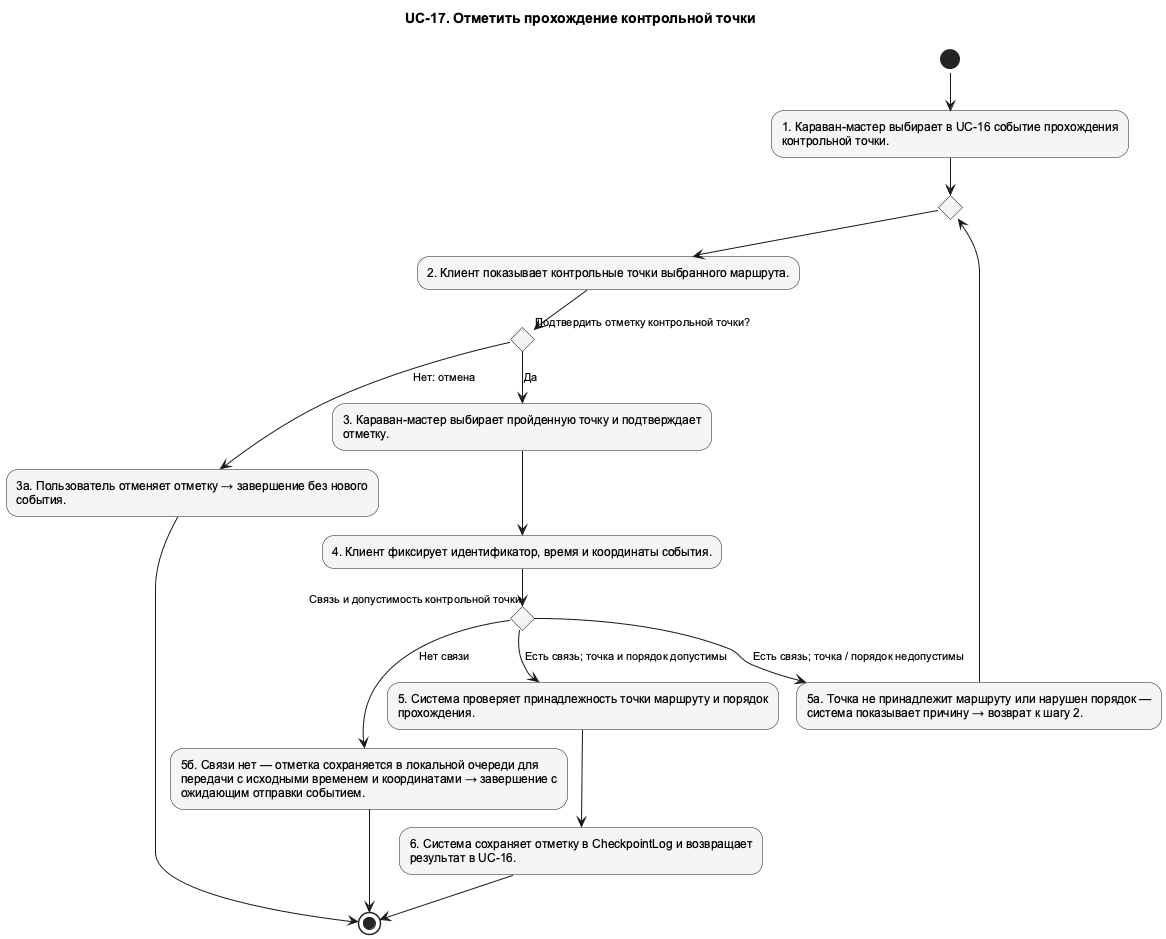

The diagram above was rendered by PlantUML. Its source (embedded in the PNG):
@startuml UC_17_Activity
!pragma layout smetana
skinparam shadowing false
skinparam defaultFontName Arial
skinparam defaultFontSize 12
skinparam backgroundColor white
skinparam nodesep 75
skinparam ranksep 100
skinparam ArrowFontSize 11
skinparam usecaseBackgroundColor #F5F5F5
skinparam activityBackgroundColor #F5F5F5
top to bottom direction
title UC-17. Отметить прохождение контрольной точки

' edge:e001
(*) --> "1. Караван-мастер выбирает в UC-16 событие прохождения\nконтрольной точки." as n002
' edge:e002
n002 --> if "" as n014 then
endif
' edge:e016
n014 --> "2. Клиент показывает контрольные точки выбранного маршрута." as n003
' edge:e006
n003 --> if "Подтвердить отметку контрольной точки?" as n009 then
endif
' edge:e007
n009 -->[Да] "3. Караван-мастер выбирает пройденную точку и подтверждает\nотметку." as n004
' edge:e003
n004 --> "4. Клиент фиксирует идентификатор, время и координаты события." as n005
' edge:e010
n005 --> if "Связь и допустимость контрольной точки" as n011 then
endif
' edge:e011
n011 -->[Есть связь; точка и порядок допустимы] "5. Система проверяет принадлежность точки маршруту и порядок\nпрохождения." as n006
' edge:e004
n006 --> "6. Система сохраняет отметку в CheckpointLog и возвращает\nрезультат в UC-16." as n007
' edge:e005
n007 --> (*1)
' edge:e012
n011 -->[Есть связь; точка / порядок недопустимы] "5а. Точка не принадлежит маршруту или нарушен порядок —\nсистема показывает причину → возврат к шагу 2." as n012
' edge:e013
n012 --> n014
' edge:e014
n011 -->[Нет связи] "5б. Связи нет — отметка сохраняется в локальной очереди для\nпередачи с исходными временем и координатами → завершение с\nожидающим отправки событием." as n013
' edge:e015
n013 --> (*1)
' edge:e008
n009 -->[Нет: отмена] "3а. Пользователь отменяет отметку → завершение без нового\nсобытия." as n010
' edge:e009
n010 --> (*1)
@enduml